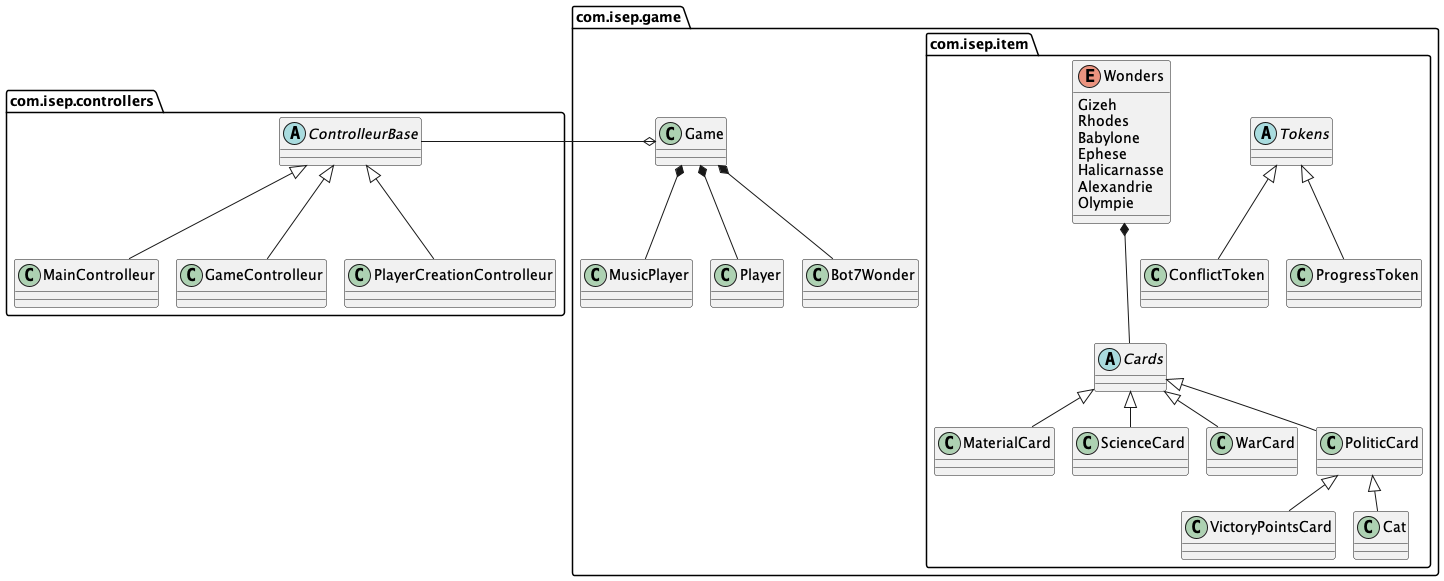

The diagram above was rendered by PlantUML. Its source (embedded in the PNG):
@startuml
'https://plantuml.com/sequence-diagram

!pragma layout smetana

package com.isep.controllers{
    abstract class ControlleurBase{

    }

    class MainControlleur{

    }

    class GameControlleur{
        }

     class PlayerCreationControlleur{
         }

   


    ControlleurBase <|-- MainControlleur
    ControlleurBase <|-- GameControlleur
    ControlleurBase <|-- PlayerCreationControlleur
}
package com.isep.game{

package com.isep.item{

    abstract class Cards{}

        class MaterialCard extends Cards
        class ScienceCard extends Cards
        class WarCard extends Cards
        class PoliticCard extends Cards
        class VictoryPointsCard extends PoliticCard
        class Cat extends PoliticCard
    
    abstract class Tokens{}
    class ConflictToken extends Tokens
    class ProgressToken extends Tokens
    enum Wonders{
    Gizeh
    Rhodes
    Babylone
    Ephese
    Halicarnasse
    Alexandrie
    Olympie
    }

    Wonders *--- Cards

}
    class Game{
    }

    class MusicPlayer{
    }

    class Player{
    }

    class Bot7Wonder

    Game *-- Player
    Game *-- MusicPlayer
    Game *-- Bot7Wonder

  Game o- ControlleurBase

}


@enduml